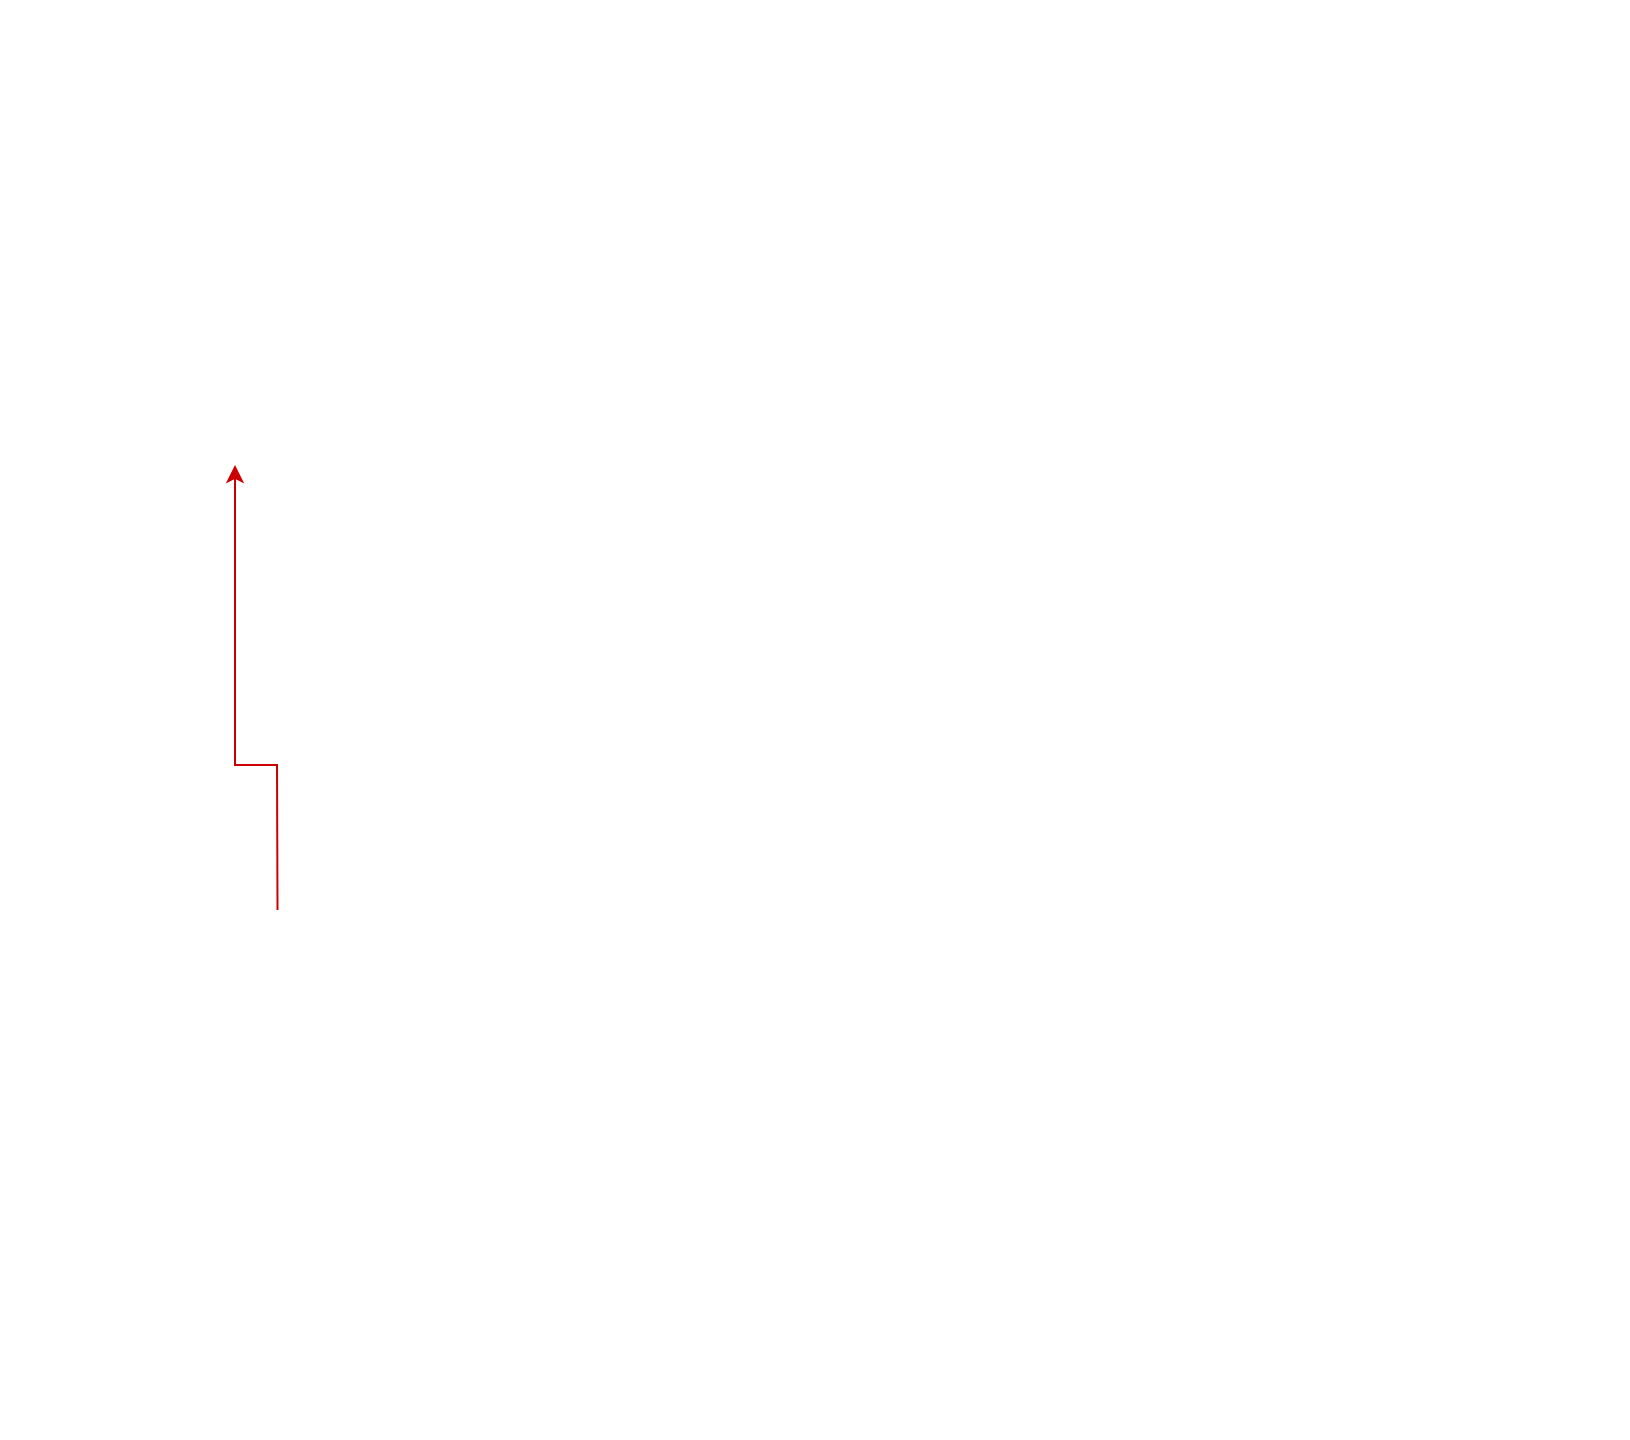

The diagram above was exported from draw.io. Its source (the exported page's mxGraphModel, read from the mxfile embedded in the PNG):
<mxGraphModel dx="1406" dy="756" grid="1" gridSize="10" guides="1" tooltips="1" connect="1" arrows="1" fold="1" page="1" pageScale="1" pageWidth="827" pageHeight="1169" math="0" shadow="0">
  <root>
    <mxCell id="irraD9Zc-s8zEOonwaLX-0" />
    <mxCell id="irraD9Zc-s8zEOonwaLX-1" parent="irraD9Zc-s8zEOonwaLX-0" />
    <mxCell id="irraD9Zc-s8zEOonwaLX-31" value="" style="endArrow=classic;html=1;rounded=0;fontSize=14;exitX=0.25;exitY=0;exitDx=0;exitDy=0;entryX=0.5;entryY=1;entryDx=0;entryDy=0;strokeColor=#CC0000;" edge="1" parent="irraD9Zc-s8zEOonwaLX-1">
      <mxGeometry width="50" height="50" relative="1" as="geometry">
        <mxPoint x="144.25" y="752.5" as="sourcePoint" />
        <mxPoint x="123" y="530" as="targetPoint" />
        <Array as="points">
          <mxPoint x="144" y="680" />
          <mxPoint x="123" y="680" />
        </Array>
      </mxGeometry>
    </mxCell>
    <mxCell id="zmOCGiI45cJmBKuVsZmr-0" value="" style="rounded=0;whiteSpace=wrap;html=1;labelBorderColor=none;fontSize=56;fontColor=#CC0000;strokeColor=none;fillColor=none;dashed=1;" vertex="1" parent="irraD9Zc-s8zEOonwaLX-1">
      <mxGeometry x="13" y="660" width="800" height="350" as="geometry" />
    </mxCell>
    <mxCell id="zmOCGiI45cJmBKuVsZmr-1" value="" style="rounded=0;whiteSpace=wrap;html=1;labelBorderColor=none;fontSize=56;fontColor=#CC0000;strokeColor=none;fillColor=none;dashed=1;" vertex="1" parent="irraD9Zc-s8zEOonwaLX-1">
      <mxGeometry x="13" y="305" width="800" height="335" as="geometry" />
    </mxCell>
  </root>
</mxGraphModel>